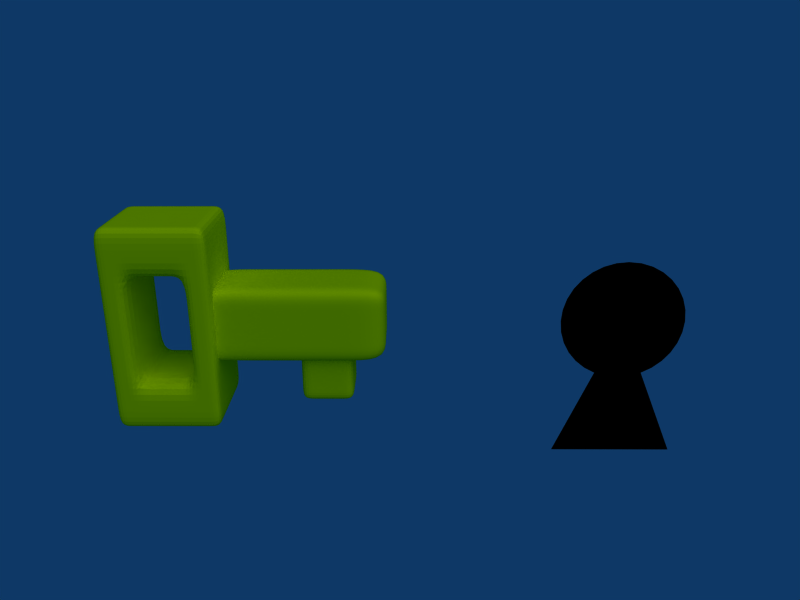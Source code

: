 # Source: Key_and_Keyhole_1.blend  (saved by Blender 2.49.2; exported with 4.5.12 LTS)
import bpy
from mathutils import Matrix  # noqa: F401  (used for matrix-valued properties, if any)

bpy.ops.wm.read_factory_settings(use_empty=True)
scene = bpy.context.scene
scene.name = 'Scene'

# ---- collections
col_collection_1 = bpy.data.collections.new('Collection 1'); scene.collection.children.link(col_collection_1)

# ---- materials (node trees are filled in below, after node groups)
mat_material_005 = bpy.data.materials.new('Material.005')
mat_material_005.alpha_threshold = 0.0
mat_material_005.diffuse_color = (0.0, 0.0, 0.0, 1.0)
mat_material_005.roughness = 0.5
mat_material_005.line_color = (0.0, 0.0, 0.0, 1.0)
mat_material_001 = bpy.data.materials.new('Material.001')
mat_material_001.alpha_threshold = 0.0
mat_material_001.diffuse_color = (1.0, 1.0, 0.0, 1.0)
mat_material_001.roughness = 0.5
mat_material_001.line_color = (0.0, 0.0, 0.0, 1.0)
mat_material_004 = bpy.data.materials.new('Material.004')
mat_material_004.alpha_threshold = 0.0
mat_material_004.diffuse_color = (1.0, 1.0, 0.0, 1.0)
mat_material_004.roughness = 0.5
mat_material_004.line_color = (0.0, 0.0, 0.0, 1.0)
mat_material_003 = bpy.data.materials.new('Material.003')
mat_material_003.alpha_threshold = 0.0
mat_material_003.diffuse_color = (1.0, 1.0, 0.0, 1.0)
mat_material_003.roughness = 0.5
mat_material_003.line_color = (0.0, 0.0, 0.0, 1.0)

# ---- material node trees

# ---- world
world_world = bpy.data.worlds.new('World'); scene.world = world_world
world_world.color = (0.05656, 0.2208, 0.4)
world_world.use_sun_shadow = False
world_world.sun_shadow_jitter_overblur = 0.0
world_world.cycles.sampling_method = 'MANUAL'
world_world.cycles.sample_map_resolution = 256

# ---- cameras
cam_camera = bpy.data.cameras.new('Camera')
cam_camera.passepartout_alpha = 0.2
cam_camera.clip_end = 100.0
cam_camera.lens = 35.0
cam_camera.ortho_scale = 7.314
cam_camera.show_passepartout = False
cam_camera.show_safe_areas = True
cam_camera.dof.focus_distance = 0.0
cam_camera.dof.aperture_fstop = 128.0

# ---- lights
light_spot = bpy.data.lights.new('Spot', 'SUN')
light_spot.transmission_factor = 0.0
light_spot.cutoff_distance = 30.0
light_spot.angle = 1.571
light_spot.energy = 1.0
light_spot.shadow_buffer_clip_start = 1.001
light_spot.shadow_soft_size = 1.0
light_spot.shadow_cascade_max_distance = 1000.0
light_spot.cycles.use_multiple_importance_sampling = False

# ---- meshes
me_plane = bpy.data.meshes.new('Plane')
me_plane.from_pydata([(1.0, -1.0, 0.0), (-1.0, -1.0, 0.0), (0.7071, 2.098, 0.0), (0.8315, 1.947, 0.0), (0.9239, 1.774, 0.0), (0.9808, 1.586, 0.0), (1.0, 1.391, 0.0), (0.9808, 1.196, 0.0), (0.9239, 1.008, 0.0), (0.8315, 0.8354, 0.0), (0.7071, 0.6839, 0.0), (0.5556, 0.5595, 0.0), (0.3827, 0.4671, 0.0), (0.1951, 0.4102, 0.0), (-3.258e-07, 0.391, 0.0), (-0.1951, 0.4102, 0.0), (-0.3827, 0.4671, 0.0), (-0.5556, 0.5595, 0.0), (-0.7071, 0.6839, 0.0), (-0.8315, 0.8354, 0.0), (-0.9239, 1.008, 0.0), (-0.9808, 1.196, 0.0), (-1.0, 1.391, 0.0), (-0.9808, 1.586, 0.0), (-0.9239, 1.774, 0.0), (-0.8315, 1.947, 0.0), (-0.7071, 2.098, 0.0), (-0.5556, 2.222, 0.0), (-0.3827, 2.315, 0.0), (-0.1951, 2.372, 0.0), (1.605e-06, 2.391, 0.0), (0.1951, 2.372, 0.0), (0.3827, 2.315, 0.0), (0.5556, 2.222, 0.0), (0.0, 1.391, 0.0)], [], [(34, 2, 3), (34, 3, 4), (34, 4, 5), (34, 5, 6), (34, 6, 7), (34, 7, 8), (34, 8, 9), (34, 9, 10), (34, 10, 11), (34, 11, 12), (34, 12, 13), (34, 13, 14), (34, 14, 15), (34, 15, 16), (34, 16, 17), (34, 17, 18), (34, 18, 19), (34, 19, 20), (34, 20, 21), (34, 21, 22), (34, 22, 23), (34, 23, 24), (34, 24, 25), (34, 25, 26), (34, 26, 27), (34, 27, 28), (34, 28, 29), (34, 29, 30), (34, 30, 31), (34, 31, 32), (34, 32, 33), (34, 33, 2), (0, 1, 16, 15), (0, 13, 12), (0, 15, 14, 13)])
me_plane.materials.append(mat_material_005)
me_plane.use_remesh_preserve_volume = False
me_plane.use_remesh_preserve_attributes = False
me_plane.use_mirror_vertex_groups = False
me_plane.update()
me_cube_001 = bpy.data.meshes.new('Cube.001')
me_cube_001.from_pydata([(3.532, -0.8017, -0.2517), (3.532, -0.8017, 0.2517), (2.525, -0.8017, 0.2517), (2.525, -0.8017, -0.2517), (3.532, -0.2982, -0.2517), (3.532, -0.2982, 0.2517), (2.525, -0.2982, 0.2517), (2.525, -0.2982, -0.2517), (3.029, -0.8017, 0.2517), (3.532, -0.8017, -3.42e-08), (3.029, -0.8017, -0.2517), (2.525, -0.8017, -1.092e-07), (3.532, -0.2982, 1.389e-07), (3.029, -0.2982, 0.2517), (2.525, -0.2982, -4.87e-08), (3.029, -0.2982, -0.2517), (3.532, -0.5499, 0.2517), (3.532, -0.5499, -0.2517), (2.525, -0.5499, 0.2517), (2.525, -0.5499, -0.2517), (3.029, -0.8017, -7.171e-08), (3.029, -0.2982, 4.507e-08), (3.532, -0.5499, 5.233e-08), (3.029, -0.5499, 0.2517), (2.525, -0.5499, -7.896e-08), (3.029, -0.5499, -0.2517), (3.281, -0.8017, 0.2517), (2.777, -0.8017, 0.2517), (3.532, -0.8017, -0.1259), (3.532, -0.8017, 0.1259), (3.281, -0.8017, -0.2517), (2.777, -0.8017, -0.2517), (2.525, -0.8017, 0.1259), (2.525, -0.8017, -0.1259), (3.532, -0.2982, -0.1259), (3.532, -0.2982, 0.1259), (3.281, -0.2982, 0.2517), (2.777, -0.2982, 0.2517), (2.525, -0.2982, 0.1259), (2.525, -0.2982, -0.1259), (3.281, -0.2982, -0.2517), (2.777, -0.2982, -0.2517), (3.532, -0.6758, 0.2517), (3.532, -0.4241, 0.2517), (3.532, -0.6758, -0.2517), (3.532, -0.4241, -0.2517), (2.525, -0.6758, 0.2517), (2.525, -0.4241, 0.2517), (2.525, -0.6758, -0.2517), (2.525, -0.4241, -0.2517), (3.029, -0.8017, 0.1259), (3.281, -0.8017, -5.295e-08), (3.029, -0.8017, -0.1259), (2.777, -0.8017, -9.046e-08), (2.777, -0.2982, -1.815e-09), (3.029, -0.2982, -0.1259), (3.281, -0.2982, 9.196e-08), (3.029, -0.2982, 0.1259), (3.532, -0.4241, 9.559e-08), (3.532, -0.5499, -0.1259), (3.532, -0.6758, 9.064e-09), (3.532, -0.5499, 0.1259), (3.029, -0.4241, 0.2517), (3.281, -0.5499, 0.2517), (3.029, -0.6758, 0.2517), (2.777, -0.5499, 0.2517), (2.525, -0.4241, -6.383e-08), (2.525, -0.5499, 0.1259), (2.525, -0.6758, -9.409e-08), (2.525, -0.5499, -0.1259), (3.029, -0.6758, -0.2517), (3.281, -0.5499, -0.2517), (3.029, -0.4241, -0.2517), (2.777, -0.5499, -0.2517), (3.281, -0.8017, 0.1259), (3.281, -0.8017, -0.1259), (2.777, -0.8017, 0.1259), (2.777, -0.8017, -0.1259), (2.777, -0.2982, -0.1259), (3.281, -0.2982, -0.1259), (2.777, -0.2982, 0.1259), (3.281, -0.2982, 0.1259), (3.532, -0.4241, -0.1259), (3.532, -0.6758, -0.1259), (3.532, -0.4241, 0.1259), (3.532, -0.6758, 0.1259), (3.281, -0.4241, 0.2517), (3.281, -0.6758, 0.2517), (2.777, -0.4241, 0.2517), (2.777, -0.6758, 0.2517), (2.525, -0.4241, 0.1259), (2.525, -0.6758, 0.1259), (2.525, -0.4241, -0.1259), (2.525, -0.6758, -0.1259), (3.281, -0.6758, -0.2517), (3.281, -0.4241, -0.2517), (2.777, -0.6758, -0.2517), (2.777, -0.4241, -0.2517), (4.164, -0.3453, -0.3664), (4.164, -0.3453, 0.3664), (0.6249, -0.3453, 0.3664), (0.6249, -0.3453, -0.3664), (4.164, 0.3876, -0.3664), (4.164, 0.3876, 0.3664), (0.6249, 0.3876, 0.3664), (0.6249, 0.3876, -0.3664), (2.394, -0.3453, 0.3664), (4.164, -0.3453, -1.587e-08), (2.394, -0.3453, -0.3664), (0.6249, -0.3453, -1.251e-07), (4.164, 0.3876, 2.36e-07), (2.394, 0.3876, 0.3664), (0.6249, 0.3876, -3.698e-08), (2.394, 0.3876, -0.3664), (4.164, 0.02115, 0.3664), (4.164, 0.02115, -0.3664), (0.6249, 0.02115, 0.3664), (0.6249, 0.02115, -0.3664), (2.394, -0.3453, -7.047e-08), (2.394, 0.3876, 9.952e-08), (4.164, 0.02115, 1.101e-07), (2.394, 0.02115, 0.3664), (0.6249, 0.02115, -8.103e-08), (2.394, 0.02115, -0.3664), (3.279, -0.3453, 0.3664), (1.51, -0.3453, 0.3664), (4.164, -0.3453, -0.1832), (4.164, -0.3453, 0.1832), (3.279, -0.3453, -0.3664), (1.51, -0.3453, -0.3664), (0.6249, -0.3453, 0.1832), (0.6249, -0.3453, -0.1832), (4.164, 0.3876, -0.1832), (4.164, 0.3876, 0.1832), (3.279, 0.3876, 0.3664), (1.51, 0.3876, 0.3664), (0.6249, 0.3876, 0.1832), (0.6249, 0.3876, -0.1832), (3.279, 0.3876, -0.3664), (1.51, 0.3876, -0.3664), (4.164, -0.1621, 0.3664), (4.164, 0.2044, 0.3664), (4.164, -0.1621, -0.3664), (4.164, 0.2044, -0.3664), (0.6249, -0.1621, 0.3664), (0.6249, 0.2044, 0.3664), (0.6249, -0.1621, -0.3664), (0.6249, 0.2044, -0.3664), (2.394, -0.3453, 0.1832), (3.279, -0.3453, -4.317e-08), (2.394, -0.3453, -0.1832), (1.51, -0.3453, -9.777e-08), (1.51, 0.3876, 3.127e-08), (2.394, 0.3876, -0.1832), (3.279, 0.3876, 1.678e-07), (2.394, 0.3876, 0.1832), (4.164, 0.2044, 1.73e-07), (4.164, 0.02115, -0.1832), (4.164, -0.1621, 4.71e-08), (4.164, 0.02115, 0.1832), (2.394, 0.2044, 0.3664), (3.279, 0.02115, 0.3664), (2.394, -0.1621, 0.3664), (1.51, 0.02115, 0.3664), (0.6249, 0.2044, -5.9e-08), (0.6249, 0.02115, 0.1832), (0.6249, -0.1621, -1.03e-07), (0.6249, 0.02115, -0.1832), (2.394, -0.1621, -0.3664), (3.279, 0.02115, -0.3664), (2.394, 0.2044, -0.3664), (1.51, 0.02115, -0.3664), (3.279, -0.3453, 0.1832), (3.279, -0.3453, -0.1832), (1.51, -0.3453, 0.1832), (1.51, -0.3453, -0.1832), (1.51, 0.3876, -0.1832), (3.279, 0.3876, -0.1832), (1.51, 0.3876, 0.1832), (3.279, 0.3876, 0.1832), (4.164, 0.2044, -0.1832), (4.164, -0.1621, -0.1832), (4.164, 0.2044, 0.1832), (4.164, -0.1621, 0.1832), (3.279, 0.2044, 0.3664), (3.279, -0.1621, 0.3664), (1.51, 0.2044, 0.3664), (1.51, -0.1621, 0.3664), (0.6249, 0.2044, 0.1832), (0.6249, -0.1621, 0.1832), (0.6249, 0.2044, -0.1832), (0.6249, -0.1621, -0.1832), (3.279, -0.1621, -0.3664), (3.279, 0.2044, -0.3664), (1.51, -0.1621, -0.3664), (1.51, 0.2044, -0.3664), (1.0, 1.0, -0.457), (1.0, -1.0, -0.457), (-1.0, -1.0, -0.457), (-1.0, 1.0, -0.457), (1.0, 1.0, 0.457), (1.0, -1.0, 0.457), (-1.0, -1.0, 0.457), (-1.0, 1.0, 0.457), (-5.96e-08, -1.0, -0.457), (1.0, -2.98e-08, -0.457), (1.788e-07, 1.0, -0.457), (-1.0, 2.682e-07, -0.457), (1.0, -5.662e-07, 0.457), (-5.066e-07, -1.0, 0.457), (-1.0, 1.788e-07, 0.457), (2.682e-07, 1.0, 0.457), (1.0, -1.0, 0.0), (1.0, 1.0, 0.0), (-1.0, -1.0, 0.0), (-1.0, 1.0, 0.0), (1.0, -2.98e-07, 0.0), (-2.831e-07, -1.0, 0.0), (-1.0, 2.235e-07, 0.0), (2.235e-07, 1.0, 0.0), (0.5, -1.0, -0.457), (-0.5, -1.0, -0.457), (1.0, 0.5, -0.457), (1.0, -0.5, -0.457), (0.5, 1.0, -0.457), (-0.5, 1.0, -0.457), (-1.0, -0.5, -0.457), (-1.0, 0.5, -0.457), (1.0, 0.5, 0.457), (1.0, -0.5, 0.457), (0.5, -1.0, 0.457), (-0.5, -1.0, 0.457), (-1.0, -0.5, 0.457), (-1.0, 0.5, 0.457), (0.5, 1.0, 0.457), (-0.5, 1.0, 0.457), (1.0, -1.0, -0.2285), (1.0, -1.0, 0.2285), (1.0, 1.0, -0.2285), (1.0, 1.0, 0.2285), (-1.0, -1.0, -0.2285), (-1.0, -1.0, 0.2285), (-1.0, 1.0, -0.2285), (-1.0, 1.0, 0.2285), (0.0, -0.5, -0.457), (0.5, 4.47e-08, -0.457), (1.192e-07, 0.5, -0.457), (-0.5, 1.937e-07, -0.457), (-0.5, -7.451e-09, 0.457), (7.451e-08, 0.5, 0.457), (0.5, -3.8e-07, 0.457), (-3.129e-07, -0.5, 0.457), (1.0, -4.321e-07, 0.2285), (1.0, 0.5, 0.0), (1.0, -1.639e-07, -0.2285), (1.0, -0.5, 0.0), (-3.949e-07, -1.0, 0.2285), (0.5, -1.0, 0.0), (-1.714e-07, -1.0, -0.2285), (-0.5, -1.0, 0.0), (-1.0, 2.012e-07, 0.2285), (-1.0, -0.5, 0.0), (-1.0, 2.459e-07, -0.2285), (-1.0, 0.5, 0.0), (2.012e-07, 1.0, -0.2285), (0.5, 1.0, 0.0), (2.459e-07, 1.0, 0.2285), (-0.5, 1.0, 0.0), (0.5, -0.5, -0.457), (0.5, 0.5, -0.457), (-0.5, -0.5, -0.457), (-0.5, 0.5, -0.457), (-0.5, 0.5, 0.457), (0.5, 0.5, 0.457), (-0.5, -0.5, 0.457), (0.5, -0.5, 0.457), (1.0, 0.5, 0.2285), (1.0, 0.5, -0.2285), (1.0, -0.5, 0.2285), (1.0, -0.5, -0.2285), (0.5, -1.0, 0.2285), (0.5, -1.0, -0.2285), (-0.5, -1.0, 0.2285), (-0.5, -1.0, -0.2285), (-1.0, -0.5, 0.2285), (-1.0, -0.5, -0.2285), (-1.0, 0.5, 0.2285), (-1.0, 0.5, -0.2285), (0.5, 1.0, -0.2285), (0.5, 1.0, 0.2285), (-0.5, 1.0, -0.2285), (-0.5, 1.0, 0.2285), (0.75, -1.0, -0.457), (0.25, -1.0, -0.457), (-0.75, -1.0, -0.457), (-0.25, -1.0, -0.457), (1.0, 0.75, -0.457), (1.0, 0.25, -0.457), (1.0, -0.75, -0.457), (1.0, -0.25, -0.457), (0.75, 1.0, -0.457), (0.25, 1.0, -0.457), (-0.75, 1.0, -0.457), (-0.25, 1.0, -0.457), (-1.0, -0.75, -0.457), (-1.0, -0.25, -0.457), (-1.0, 0.75, -0.457), (-1.0, 0.25, -0.457), (1.0, 0.75, 0.457), (1.0, 0.25, 0.457), (1.0, -0.75, 0.457), (1.0, -0.25, 0.457), (0.75, -1.0, 0.457), (0.25, -1.0, 0.457), (-0.75, -1.0, 0.457), (-0.25, -1.0, 0.457), (-1.0, -0.75, 0.457), (-1.0, -0.25, 0.457), (-1.0, 0.75, 0.457), (-1.0, 0.25, 0.457), (0.75, 1.0, 0.457), (0.25, 1.0, 0.457), (-0.75, 1.0, 0.457), (-0.25, 1.0, 0.457), (1.0, -1.0, -0.3427), (1.0, -1.0, -0.1142), (1.0, -1.0, 0.3427), (1.0, -1.0, 0.1142), (1.0, 1.0, -0.3427), (1.0, 1.0, -0.1142), (1.0, 1.0, 0.3427), (1.0, 1.0, 0.1142), (-1.0, -1.0, -0.3427), (-1.0, -1.0, -0.1142), (-1.0, -1.0, 0.3427), (-1.0, -1.0, 0.1142), (-1.0, 1.0, -0.3427), (-1.0, 1.0, -0.1142), (-1.0, 1.0, 0.3427), (-1.0, 1.0, 0.1142), (-2.98e-08, -0.75, -0.457), (0.75, 7.451e-09, -0.457), (1.49e-07, 0.75, -0.457), (-0.75, 2.31e-07, -0.457), (-0.75, 8.568e-08, 0.457), (1.714e-07, 0.75, 0.457), (0.75, -4.731e-07, 0.457), (-4.098e-07, -0.75, 0.457), (1.0, -4.992e-07, 0.3427), (1.0, -3.651e-07, 0.1142), (1.0, 0.75, 0.0), (1.0, 0.25, 0.0), (1.0, -9.686e-08, -0.3427), (1.0, -2.31e-07, -0.1142), (1.0, -0.75, 0.0), (1.0, -0.25, 0.0), (-4.508e-07, -1.0, 0.3427), (-3.39e-07, -1.0, 0.1142), (0.75, -1.0, 0.0), (0.25, -1.0, 0.0), (-1.155e-07, -1.0, -0.3427), (-2.272e-07, -1.0, -0.1142), (-0.75, -1.0, 0.0), (-0.25, -1.0, 0.0), (-1.0, 1.9e-07, 0.3427), (-1.0, 2.123e-07, 0.1142), (-1.0, -0.75, 0.0), (-1.0, -0.25, 0.0), (-1.0, 2.57e-07, -0.3427), (-1.0, 2.347e-07, -0.1142), (-1.0, 0.75, 0.0), (-1.0, 0.25, 0.0), (1.9e-07, 1.0, -0.3427), (2.123e-07, 1.0, -0.1142), (0.75, 1.0, 0.0), (0.25, 1.0, 0.0), (2.57e-07, 1.0, 0.3427), (2.347e-07, 1.0, 0.1142), (-0.75, 1.0, 0.0), (-0.25, 1.0, 0.0), (0.5, -0.75, -0.457), (0.75, -0.5, -0.457), (0.5, -0.25, -0.457), (0.25, -0.5, -0.457), (0.5, 0.25, -0.457), (0.75, 0.5, -0.457), (0.5, 0.75, -0.457), (0.25, 0.5, -0.457), (-0.5, -0.75, -0.457), (-0.25, -0.5, -0.457), (-0.5, -0.25, -0.457), (-0.75, -0.5, -0.457), (-0.5, 0.25, -0.457), (-0.25, 0.5, -0.457), (-0.5, 0.75, -0.457), (-0.75, 0.5, -0.457), (-0.75, 0.5, 0.457), (-0.5, 0.75, 0.457), (-0.25, 0.5, 0.457), (-0.5, 0.25, 0.457), (0.25, 0.5, 0.457), (0.5, 0.75, 0.457), (0.75, 0.5, 0.457), (0.5, 0.25, 0.457), (-0.75, -0.5, 0.457), (-0.5, -0.25, 0.457), (-0.25, -0.5, 0.457), (-0.5, -0.75, 0.457), (0.25, -0.5, 0.457), (0.5, -0.25, 0.457), (0.75, -0.5, 0.457), (0.5, -0.75, 0.457), (1.0, 0.5, 0.3427), (1.0, 0.75, 0.2285), (1.0, 0.5, 0.1142), (1.0, 0.25, 0.2285), (1.0, 0.5, -0.1142), (1.0, 0.75, -0.2285), (1.0, 0.5, -0.3427), (1.0, 0.25, -0.2285), (1.0, -0.5, 0.3427), (1.0, -0.25, 0.2285), (1.0, -0.5, 0.1142), (1.0, -0.75, 0.2285), (1.0, -0.5, -0.1142), (1.0, -0.25, -0.2285), (1.0, -0.5, -0.3427), (1.0, -0.75, -0.2285), (0.5, -1.0, 0.3427), (0.75, -1.0, 0.2285), (0.5, -1.0, 0.1142), (0.25, -1.0, 0.2285), (0.5, -1.0, -0.1142), (0.75, -1.0, -0.2285), (0.5, -1.0, -0.3427), (0.25, -1.0, -0.2285), (-0.5, -1.0, 0.3427), (-0.25, -1.0, 0.2285), (-0.5, -1.0, 0.1142), (-0.75, -1.0, 0.2285), (-0.5, -1.0, -0.1142), (-0.25, -1.0, -0.2285), (-0.5, -1.0, -0.3427), (-0.75, -1.0, -0.2285), (-1.0, -0.5, 0.3427), (-1.0, -0.75, 0.2285), (-1.0, -0.5, 0.1142), (-1.0, -0.25, 0.2285), (-1.0, -0.5, -0.1142), (-1.0, -0.75, -0.2285), (-1.0, -0.5, -0.3427), (-1.0, -0.25, -0.2285), (-1.0, 0.5, 0.3427), (-1.0, 0.25, 0.2285), (-1.0, 0.5, 0.1142), (-1.0, 0.75, 0.2285), (-1.0, 0.5, -0.1142), (-1.0, 0.25, -0.2285), (-1.0, 0.5, -0.3427), (-1.0, 0.75, -0.2285), (0.5, 1.0, -0.3427), (0.75, 1.0, -0.2285), (0.5, 1.0, -0.1142), (0.25, 1.0, -0.2285), (0.5, 1.0, 0.1142), (0.75, 1.0, 0.2285), (0.5, 1.0, 0.3427), (0.25, 1.0, 0.2285), (-0.5, 1.0, -0.3427), (-0.25, 1.0, -0.2285), (-0.5, 1.0, -0.1142), (-0.75, 1.0, -0.2285), (-0.5, 1.0, 0.1142), (-0.25, 1.0, 0.2285), (-0.5, 1.0, 0.3427), (-0.75, 1.0, 0.2285), (-0.5, 0.5, 0.0), (9.686e-08, 0.5, 0.0), (0.5, 0.5, 0.0), (0.5, -1.676e-07, 0.0), (0.5, -0.5, 0.0), (-1.565e-07, -0.5, 0.0), (-0.5, -0.5, 0.0), (-0.5, 9.313e-08, 0.0), (0.75, -0.75, -0.457), (0.75, -0.25, -0.457), (0.25, -0.75, -0.457), (0.75, 0.25, -0.457), (0.75, 0.75, -0.457), (0.25, 0.75, -0.457), (-0.25, -0.75, -0.457), (-0.75, -0.75, -0.457), (-0.75, -0.25, -0.457), (-0.25, 0.75, -0.457), (-0.75, 0.25, -0.457), (-0.75, 0.75, -0.457), (-0.75, 0.75, 0.457), (-0.25, 0.75, 0.457), (-0.75, 0.25, 0.457), (0.25, 0.75, 0.457), (0.75, 0.75, 0.457), (0.75, 0.25, 0.457), (-0.75, -0.25, 0.457), (-0.75, -0.75, 0.457), (-0.25, -0.75, 0.457), (0.75, -0.25, 0.457), (0.25, -0.75, 0.457), (0.75, -0.75, 0.457), (1.0, 0.75, 0.3427), (1.0, 0.75, 0.1142), (1.0, 0.25, 0.3427), (1.0, 0.25, 0.1142), (1.0, 0.75, -0.1142), (1.0, 0.75, -0.3427), (1.0, 0.25, -0.1142), (1.0, 0.25, -0.3427), (1.0, -0.25, 0.3427), (1.0, -0.25, 0.1142), (1.0, -0.75, 0.3427), (1.0, -0.75, 0.1142), (1.0, -0.25, -0.1142), (1.0, -0.25, -0.3427), (1.0, -0.75, -0.1142), (1.0, -0.75, -0.3427), (0.75, -1.0, 0.3427), (0.75, -1.0, 0.1142), (0.25, -1.0, 0.3427), (0.25, -1.0, 0.1142), (0.75, -1.0, -0.1142), (0.75, -1.0, -0.3427), (0.25, -1.0, -0.1142), (0.25, -1.0, -0.3427), (-0.25, -1.0, 0.3427), (-0.25, -1.0, 0.1142), (-0.75, -1.0, 0.3427), (-0.75, -1.0, 0.1142), (-0.25, -1.0, -0.1142), (-0.25, -1.0, -0.3427), (-0.75, -1.0, -0.1142), (-0.75, -1.0, -0.3427), (-1.0, -0.75, 0.3427), (-1.0, -0.75, 0.1142), (-1.0, -0.25, 0.3427), (-1.0, -0.25, 0.1142), (-1.0, -0.75, -0.1142), (-1.0, -0.75, -0.3427), (-1.0, -0.25, -0.1142), (-1.0, -0.25, -0.3427), (-1.0, 0.25, 0.3427), (-1.0, 0.25, 0.1142), (-1.0, 0.75, 0.3427), (-1.0, 0.75, 0.1142), (-1.0, 0.25, -0.1142), (-1.0, 0.25, -0.3427), (-1.0, 0.75, -0.1142), (-1.0, 0.75, -0.3427), (0.75, 1.0, -0.3427), (0.75, 1.0, -0.1142), (0.25, 1.0, -0.3427), (0.25, 1.0, -0.1142), (0.75, 1.0, 0.1142), (0.75, 1.0, 0.3427), (0.25, 1.0, 0.1142), (0.25, 1.0, 0.3427), (-0.25, 1.0, -0.3427), (-0.25, 1.0, -0.1142), (-0.75, 1.0, -0.3427), (-0.75, 1.0, -0.1142), (-0.25, 1.0, 0.1142), (-0.25, 1.0, 0.3427), (-0.75, 1.0, 0.1142), (-0.75, 1.0, 0.3427), (-0.25, 0.5, 0.0), (0.25, 0.5, 0.0), (0.5, 0.25, 0.0), (0.5, -0.25, 0.0), (0.25, -0.5, 0.0), (-0.25, -0.5, 0.0), (-0.5, -0.25, 0.0), (-0.5, 0.25, 0.0)], [], [(29, 1, 26, 74), (9, 29, 74, 51), (74, 26, 8, 50), (51, 74, 50, 20), (28, 9, 51, 75), (0, 28, 75, 30), (75, 51, 20, 52), (30, 75, 52, 10), (50, 8, 27, 76), (20, 50, 76, 53), (76, 27, 2, 32), (53, 76, 32, 11), (52, 20, 53, 77), (10, 52, 77, 31), (77, 53, 11, 33), (31, 77, 33, 3), (41, 7, 39, 78), (15, 41, 78, 55), (78, 39, 14, 54), (55, 78, 54, 21), (40, 15, 55, 79), (4, 40, 79, 34), (79, 55, 21, 56), (34, 79, 56, 12), (54, 14, 38, 80), (21, 54, 80, 57), (80, 38, 6, 37), (57, 80, 37, 13), (56, 21, 57, 81), (12, 56, 81, 35), (81, 57, 13, 36), (35, 81, 36, 5), (45, 4, 34, 82), (17, 45, 82, 59), (82, 34, 12, 58), (59, 82, 58, 22), (44, 17, 59, 83), (0, 44, 83, 28), (83, 59, 22, 60), (28, 83, 60, 9), (58, 12, 35, 84), (22, 58, 84, 61), (84, 35, 5, 43), (61, 84, 43, 16), (60, 22, 61, 85), (9, 60, 85, 29), (85, 61, 16, 42), (29, 85, 42, 1), (43, 5, 36, 86), (16, 43, 86, 63), (86, 36, 13, 62), (63, 86, 62, 23), (42, 16, 63, 87), (1, 42, 87, 26), (87, 63, 23, 64), (26, 87, 64, 8), (62, 13, 37, 88), (23, 62, 88, 65), (88, 37, 6, 47), (65, 88, 47, 18), (64, 23, 65, 89), (8, 64, 89, 27), (89, 65, 18, 46), (27, 89, 46, 2), (47, 6, 38, 90), (18, 47, 90, 67), (90, 38, 14, 66), (67, 90, 66, 24), (46, 18, 67, 91), (2, 46, 91, 32), (91, 67, 24, 68), (32, 91, 68, 11), (66, 14, 39, 92), (24, 66, 92, 69), (92, 39, 7, 49), (69, 92, 49, 19), (68, 24, 69, 93), (11, 68, 93, 33), (93, 69, 19, 48), (33, 93, 48, 3), (44, 0, 30, 94), (17, 44, 94, 71), (94, 30, 10, 70), (71, 94, 70, 25), (45, 17, 71, 95), (4, 45, 95, 40), (95, 71, 25, 72), (40, 95, 72, 15), (70, 10, 31, 96), (25, 70, 96, 73), (96, 31, 3, 48), (73, 96, 48, 19), (72, 25, 73, 97), (15, 72, 97, 41), (97, 73, 19, 49), (41, 97, 49, 7), (127, 99, 124, 172), (107, 127, 172, 149), (172, 124, 106, 148), (149, 172, 148, 118), (126, 107, 149, 173), (98, 126, 173, 128), (173, 149, 118, 150), (128, 173, 150, 108), (148, 106, 125, 174), (118, 148, 174, 151), (174, 125, 100, 130), (151, 174, 130, 109), (150, 118, 151, 175), (108, 150, 175, 129), (175, 151, 109, 131), (129, 175, 131, 101), (139, 105, 137, 176), (113, 139, 176, 153), (176, 137, 112, 152), (153, 176, 152, 119), (138, 113, 153, 177), (102, 138, 177, 132), (177, 153, 119, 154), (132, 177, 154, 110), (152, 112, 136, 178), (119, 152, 178, 155), (178, 136, 104, 135), (155, 178, 135, 111), (154, 119, 155, 179), (110, 154, 179, 133), (179, 155, 111, 134), (133, 179, 134, 103), (143, 102, 132, 180), (115, 143, 180, 157), (180, 132, 110, 156), (157, 180, 156, 120), (142, 115, 157, 181), (98, 142, 181, 126), (181, 157, 120, 158), (126, 181, 158, 107), (156, 110, 133, 182), (120, 156, 182, 159), (182, 133, 103, 141), (159, 182, 141, 114), (158, 120, 159, 183), (107, 158, 183, 127), (183, 159, 114, 140), (127, 183, 140, 99), (141, 103, 134, 184), (114, 141, 184, 161), (184, 134, 111, 160), (161, 184, 160, 121), (140, 114, 161, 185), (99, 140, 185, 124), (185, 161, 121, 162), (124, 185, 162, 106), (160, 111, 135, 186), (121, 160, 186, 163), (186, 135, 104, 145), (163, 186, 145, 116), (162, 121, 163, 187), (106, 162, 187, 125), (187, 163, 116, 144), (125, 187, 144, 100), (145, 104, 136, 188), (116, 145, 188, 165), (188, 136, 112, 164), (165, 188, 164, 122), (144, 116, 165, 189), (100, 144, 189, 130), (189, 165, 122, 166), (130, 189, 166, 109), (164, 112, 137, 190), (122, 164, 190, 167), (190, 137, 105, 147), (167, 190, 147, 117), (166, 122, 167, 191), (109, 166, 191, 131), (191, 167, 117, 146), (131, 191, 146, 101), (142, 98, 128, 192), (115, 142, 192, 169), (192, 128, 108, 168), (169, 192, 168, 123), (143, 115, 169, 193), (102, 143, 193, 138), (193, 169, 123, 170), (138, 193, 170, 113), (168, 108, 129, 194), (123, 168, 194, 171), (194, 129, 101, 146), (171, 194, 146, 117), (170, 123, 171, 195), (113, 170, 195, 139), (195, 171, 117, 147), (139, 195, 147, 105), (298, 197, 292, 484), (223, 298, 484, 381), (484, 292, 220, 380), (381, 484, 380, 268), (299, 223, 381, 485), (205, 299, 485, 341), (485, 381, 268, 382), (341, 485, 382, 245), (380, 220, 293, 486), (268, 380, 486, 383), (486, 293, 204, 340), (383, 486, 340, 244), (297, 205, 341, 487), (222, 297, 487, 385), (487, 341, 245, 384), (385, 487, 384, 269), (296, 222, 385, 488), (196, 296, 488, 300), (488, 385, 269, 386), (300, 488, 386, 224), (386, 269, 387, 489), (224, 386, 489, 301), (489, 387, 246, 342), (301, 489, 342, 206), (340, 204, 295, 490), (244, 340, 490, 389), (490, 295, 221, 388), (389, 490, 388, 270), (388, 221, 294, 491), (270, 388, 491, 391), (491, 294, 198, 304), (391, 491, 304, 226), (390, 270, 391, 492), (247, 390, 492, 343), (492, 391, 226, 305), (343, 492, 305, 207), (342, 246, 393, 493), (206, 342, 493, 303), (493, 393, 271, 394), (303, 493, 394, 225), (392, 247, 343, 494), (271, 392, 494, 395), (494, 343, 207, 307), (395, 494, 307, 227), (394, 271, 395, 495), (225, 394, 495, 302), (495, 395, 227, 306), (302, 495, 306, 199), (322, 203, 318, 496), (235, 322, 496, 397), (496, 318, 233, 396), (397, 496, 396, 272), (323, 235, 397, 497), (211, 323, 497, 345), (497, 397, 272, 398), (345, 497, 398, 249), (396, 233, 319, 498), (272, 396, 498, 399), (498, 319, 210, 344), (399, 498, 344, 248), (321, 211, 345, 499), (234, 321, 499, 401), (499, 345, 249, 400), (401, 499, 400, 273), (320, 234, 401, 500), (200, 320, 500, 308), (500, 401, 273, 402), (308, 500, 402, 228), (402, 273, 403, 501), (228, 402, 501, 309), (501, 403, 250, 346), (309, 501, 346, 208), (344, 210, 317, 502), (248, 344, 502, 405), (502, 317, 232, 404), (405, 502, 404, 274), (404, 232, 316, 503), (274, 404, 503, 407), (503, 316, 202, 314), (407, 503, 314, 231), (406, 274, 407, 504), (251, 406, 504, 347), (504, 407, 231, 315), (347, 504, 315, 209), (346, 250, 409, 505), (208, 346, 505, 311), (505, 409, 275, 410), (311, 505, 410, 229), (408, 251, 347, 506), (275, 408, 506, 411), (506, 347, 209, 313), (411, 506, 313, 230), (410, 275, 411, 507), (229, 410, 507, 310), (507, 411, 230, 312), (310, 507, 312, 201), (330, 200, 308, 508), (239, 330, 508, 413), (508, 308, 228, 412), (413, 508, 412, 276), (331, 239, 413, 509), (213, 331, 509, 350), (509, 413, 276, 414), (350, 509, 414, 253), (412, 228, 309, 510), (276, 412, 510, 415), (510, 309, 208, 348), (415, 510, 348, 252), (414, 276, 415, 511), (253, 414, 511, 351), (511, 415, 252, 349), (351, 511, 349, 216), (329, 213, 350, 512), (238, 329, 512, 417), (512, 350, 253, 416), (417, 512, 416, 277), (328, 238, 417, 513), (196, 328, 513, 296), (513, 417, 277, 418), (296, 513, 418, 222), (416, 253, 351, 514), (277, 416, 514, 419), (514, 351, 216, 353), (419, 514, 353, 254), (418, 277, 419, 515), (222, 418, 515, 297), (515, 419, 254, 352), (297, 515, 352, 205), (348, 208, 311, 516), (252, 348, 516, 421), (516, 311, 229, 420), (421, 516, 420, 278), (349, 252, 421, 517), (216, 349, 517, 355), (517, 421, 278, 422), (355, 517, 422, 255), (420, 229, 310, 518), (278, 420, 518, 423), (518, 310, 201, 326), (423, 518, 326, 237), (422, 278, 423, 519), (255, 422, 519, 354), (519, 423, 237, 327), (354, 519, 327, 212), (353, 216, 355, 520), (254, 353, 520, 425), (520, 355, 255, 424), (425, 520, 424, 279), (352, 254, 425, 521), (205, 352, 521, 299), (521, 425, 279, 426), (299, 521, 426, 223), (424, 255, 354, 522), (279, 424, 522, 427), (522, 354, 212, 325), (427, 522, 325, 236), (426, 279, 427, 523), (223, 426, 523, 298), (523, 427, 236, 324), (298, 523, 324, 197), (326, 201, 312, 524), (237, 326, 524, 429), (524, 312, 230, 428), (429, 524, 428, 280), (327, 237, 429, 525), (212, 327, 525, 358), (525, 429, 280, 430), (358, 525, 430, 257), (428, 230, 313, 526), (280, 428, 526, 431), (526, 313, 209, 356), (431, 526, 356, 256), (430, 280, 431, 527), (257, 430, 527, 359), (527, 431, 256, 357), (359, 527, 357, 217), (325, 212, 358, 528), (236, 325, 528, 433), (528, 358, 257, 432), (433, 528, 432, 281), (324, 236, 433, 529), (197, 324, 529, 292), (529, 433, 281, 434), (292, 529, 434, 220), (432, 257, 359, 530), (281, 432, 530, 435), (530, 359, 217, 361), (435, 530, 361, 258), (434, 281, 435, 531), (220, 434, 531, 293), (531, 435, 258, 360), (293, 531, 360, 204), (356, 209, 315, 532), (256, 356, 532, 437), (532, 315, 231, 436), (437, 532, 436, 282), (357, 256, 437, 533), (217, 357, 533, 363), (533, 437, 282, 438), (363, 533, 438, 259), (436, 231, 314, 534), (282, 436, 534, 439), (534, 314, 202, 334), (439, 534, 334, 241), (438, 282, 439, 535), (259, 438, 535, 362), (535, 439, 241, 335), (362, 535, 335, 214), (361, 217, 363, 536), (258, 361, 536, 441), (536, 363, 259, 440), (441, 536, 440, 283), (360, 258, 441, 537), (204, 360, 537, 295), (537, 441, 283, 442), (295, 537, 442, 221), (440, 259, 362, 538), (283, 440, 538, 443), (538, 362, 214, 333), (443, 538, 333, 240), (442, 283, 443, 539), (221, 442, 539, 294), (539, 443, 240, 332), (294, 539, 332, 198), (334, 202, 316, 540), (241, 334, 540, 445), (540, 316, 232, 444), (445, 540, 444, 284), (335, 241, 445, 541), (214, 335, 541, 366), (541, 445, 284, 446), (366, 541, 446, 261), (444, 232, 317, 542), (284, 444, 542, 447), (542, 317, 210, 364), (447, 542, 364, 260), (446, 284, 447, 543), (261, 446, 543, 367), (543, 447, 260, 365), (367, 543, 365, 218), (333, 214, 366, 544), (240, 333, 544, 449), (544, 366, 261, 448), (449, 544, 448, 285), (332, 240, 449, 545), (198, 332, 545, 304), (545, 449, 285, 450), (304, 545, 450, 226), (448, 261, 367, 546), (285, 448, 546, 451), (546, 367, 218, 369), (451, 546, 369, 262), (450, 285, 451, 547), (226, 450, 547, 305), (547, 451, 262, 368), (305, 547, 368, 207), (364, 210, 319, 548), (260, 364, 548, 453), (548, 319, 233, 452), (453, 548, 452, 286), (365, 260, 453, 549), (218, 365, 549, 371), (549, 453, 286, 454), (371, 549, 454, 263), (452, 233, 318, 550), (286, 452, 550, 455), (550, 318, 203, 338), (455, 550, 338, 243), (454, 286, 455, 551), (263, 454, 551, 370), (551, 455, 243, 339), (370, 551, 339, 215), (369, 218, 371, 552), (262, 369, 552, 457), (552, 371, 263, 456), (457, 552, 456, 287), (368, 262, 457, 553), (207, 368, 553, 307), (553, 457, 287, 458), (307, 553, 458, 227), (456, 263, 370, 554), (287, 456, 554, 459), (554, 370, 215, 337), (459, 554, 337, 242), (458, 287, 459, 555), (227, 458, 555, 306), (555, 459, 242, 336), (306, 555, 336, 199), (328, 196, 300, 556), (238, 328, 556, 461), (556, 300, 224, 460), (461, 556, 460, 288), (329, 238, 461, 557), (213, 329, 557, 374), (557, 461, 288, 462), (374, 557, 462, 265), (460, 224, 301, 558), (288, 460, 558, 463), (558, 301, 206, 372), (463, 558, 372, 264), (462, 288, 463, 559), (265, 462, 559, 375), (559, 463, 264, 373), (375, 559, 373, 219), (331, 213, 374, 560), (239, 331, 560, 465), (560, 374, 265, 464), (465, 560, 464, 289), (330, 239, 465, 561), (200, 330, 561, 320), (561, 465, 289, 466), (320, 561, 466, 234), (464, 265, 375, 562), (289, 464, 562, 467), (562, 375, 219, 377), (467, 562, 377, 266), (466, 289, 467, 563), (234, 466, 563, 321), (563, 467, 266, 376), (321, 563, 376, 211), (372, 206, 303, 564), (264, 372, 564, 469), (564, 303, 225, 468), (469, 564, 468, 290), (373, 264, 469, 565), (219, 373, 565, 379), (565, 469, 290, 470), (379, 565, 470, 267), (468, 225, 302, 566), (290, 468, 566, 471), (566, 302, 199, 336), (471, 566, 336, 242), (470, 290, 471, 567), (267, 470, 567, 378), (567, 471, 242, 337), (378, 567, 337, 215), (377, 219, 379, 568), (266, 377, 568, 473), (568, 379, 267, 472), (473, 568, 472, 291), (376, 266, 473, 569), (211, 376, 569, 323), (569, 473, 291, 474), (323, 569, 474, 235), (472, 267, 378, 570), (291, 472, 570, 475), (570, 378, 215, 339), (475, 570, 339, 243), (474, 291, 475, 571), (235, 474, 571, 322), (571, 475, 243, 338), (322, 571, 338, 203), (477, 249, 398, 572), (246, 477, 572, 393), (572, 398, 272, 476), (393, 572, 476, 271), (387, 269, 478, 573), (246, 387, 573, 477), (573, 478, 273, 400), (477, 573, 400, 249), (479, 250, 403, 574), (245, 479, 574, 384), (574, 403, 273, 478), (384, 574, 478, 269), (382, 268, 480, 575), (245, 382, 575, 479), (575, 480, 275, 409), (479, 575, 409, 250), (481, 251, 408, 576), (244, 481, 576, 383), (576, 408, 275, 480), (383, 576, 480, 268), (389, 270, 482, 577), (244, 389, 577, 481), (577, 482, 274, 406), (481, 577, 406, 251), (483, 248, 405, 578), (247, 483, 578, 390), (578, 405, 274, 482), (390, 578, 482, 270), (392, 271, 476, 579), (247, 392, 579, 483), (579, 476, 272, 399), (483, 579, 399, 248)])
me_cube_001.polygons.foreach_set('use_smooth', [0, 0, 0, 0, 0, 0, 0, 0, 0, 0, 0, 0, 0, 0, 0, 0, 0, 0, 0, 0, 0, 0, 0, 0, 0, 0, 0, 0, 0, 0, 0, 0, 0, 0, 0, 0, 0, 0, 0, 0, 0, 0, 0, 0, 0, 0, 0, 0, 0, 0, 0, 0, 0, 0, 0, 0, 0, 0, 0, 0, 0, 0, 0, 0, 0, 0, 0, 0, 0, 0, 0, 0, 0, 0, 0, 0, 0, 0, 0, 0, 0, 0, 0, 0, 0, 0, 0, 0, 0, 0, 0, 0, 0, 0, 0, 0, 1, 1, 1, 1, 1, 1, 1, 1, 1, 1, 1, 1, 1, 1, 1, 1, 1, 1, 1, 1, 1, 1, 1, 1, 1, 1, 1, 1, 1, 1, 1, 1, 1, 1, 1, 1, 1, 1, 1, 1, 1, 1, 1, 1, 1, 1, 1, 1, 1, 1, 1, 1, 1, 1, 1, 1, 1, 1, 1, 1, 1, 1, 1, 1, 1, 1, 1, 1, 1, 1, 1, 1, 1, 1, 1, 1, 1, 1, 1, 1, 1, 1, 1, 1, 1, 1, 1, 1, 1, 1, 1, 1, 1, 1, 1, 1, 0, 0, 0, 0, 0, 0, 0, 0, 0, 0, 0, 0, 0, 0, 0, 0, 0, 0, 0, 0, 0, 0, 0, 0, 0, 0, 0, 0, 0, 0, 0, 0, 0, 0, 0, 0, 0, 0, 0, 0, 0, 0, 0, 0, 0, 0, 0, 0, 0, 0, 0, 0, 0, 0, 0, 0, 0, 0, 0, 0, 0, 0, 0, 0, 0, 0, 0, 0, 0, 0, 0, 0, 0, 0, 0, 0, 0, 0, 0, 0, 0, 0, 0, 0, 0, 0, 0, 0, 0, 0, 0, 0, 0, 0, 0, 0, 0, 0, 0, 0, 0, 0, 0, 0, 0, 0, 0, 0, 0, 0, 0, 0, 0, 0, 0, 0, 0, 0, 0, 0, 0, 0, 0, 0, 0, 0, 0, 0, 0, 0, 0, 0, 0, 0, 0, 0, 0, 0, 0, 0, 0, 0, 0, 0, 0, 0, 0, 0, 0, 0, 0, 0, 0, 0, 0, 0, 0, 0, 0, 0, 0, 0, 0, 0, 0, 0, 0, 0, 0, 0, 0, 0, 0, 0, 0, 0, 0, 0, 0, 0, 0, 0, 0, 0, 0, 0, 0, 0, 0, 0, 0, 0, 0, 0, 0, 0, 0, 0, 0, 0, 0, 0, 0, 0, 0, 0, 0, 0, 0, 0, 0, 0, 0, 0, 0, 0, 0, 0, 0, 0, 0, 0, 0, 0, 0, 0, 0, 0, 0, 0, 0, 0, 0, 0, 0, 0, 0, 0, 0, 0, 0, 0, 0, 0, 0, 0, 0, 0, 0, 0, 0, 0, 0, 0, 0, 0, 0, 0, 0, 0, 0, 0, 0, 0, 0, 0, 0, 0, 0, 0, 0, 0, 0, 0, 0, 0, 0, 0, 0, 0, 0, 0, 0, 0, 0, 0, 0, 0, 0, 0, 0, 0, 0, 0, 0, 0, 0, 0, 0, 0, 0, 0, 0, 0, 0, 0, 0, 0, 0, 0, 0, 0, 0, 0, 0, 0, 0, 0, 0, 0, 0, 0, 0, 0, 0, 0, 0, 0, 0, 0, 0, 0, 0, 0, 0, 0, 0, 0, 0, 0, 0, 0, 0, 0, 0, 0, 0, 0, 0, 0, 0, 0, 0, 0, 0, 0, 0, 0, 0, 0, 0, 0, 0, 0, 0, 0, 0, 0, 0, 0, 0, 0, 0, 0, 0, 0, 0, 0, 0, 0, 0, 0, 0, 0])
me_cube_001.polygons.foreach_set('material_index', [1, 1, 1, 1, 1, 1, 1, 1, 1, 1, 1, 1, 1, 1, 1, 1, 1, 1, 1, 1, 1, 1, 1, 1, 1, 1, 1, 1, 1, 1, 1, 1, 1, 1, 1, 1, 1, 1, 1, 1, 1, 1, 1, 1, 1, 1, 1, 1, 1, 1, 1, 1, 1, 1, 1, 1, 1, 1, 1, 1, 1, 1, 1, 1, 1, 1, 1, 1, 1, 1, 1, 1, 1, 1, 1, 1, 1, 1, 1, 1, 1, 1, 1, 1, 1, 1, 1, 1, 1, 1, 1, 1, 1, 1, 1, 1, 2, 2, 2, 2, 2, 2, 2, 2, 2, 2, 2, 2, 2, 2, 2, 2, 2, 2, 2, 2, 2, 2, 2, 2, 2, 2, 2, 2, 2, 2, 2, 2, 2, 2, 2, 2, 2, 2, 2, 2, 2, 2, 2, 2, 2, 2, 2, 2, 2, 2, 2, 2, 2, 2, 2, 2, 2, 2, 2, 2, 2, 2, 2, 2, 2, 2, 2, 2, 2, 2, 2, 2, 2, 2, 2, 2, 2, 2, 2, 2, 2, 2, 2, 2, 2, 2, 2, 2, 2, 2, 2, 2, 2, 2, 2, 2, 0, 0, 0, 0, 0, 0, 0, 0, 0, 0, 0, 0, 0, 0, 0, 0, 0, 0, 0, 0, 0, 0, 0, 0, 0, 0, 0, 0, 0, 0, 0, 0, 0, 0, 0, 0, 0, 0, 0, 0, 0, 0, 0, 0, 0, 0, 0, 0, 0, 0, 0, 0, 0, 0, 0, 0, 0, 0, 0, 0, 0, 0, 0, 0, 0, 0, 0, 0, 0, 0, 0, 0, 0, 0, 0, 0, 0, 0, 0, 0, 0, 0, 0, 0, 0, 0, 0, 0, 0, 0, 0, 0, 0, 0, 0, 0, 0, 0, 0, 0, 0, 0, 0, 0, 0, 0, 0, 0, 0, 0, 0, 0, 0, 0, 0, 0, 0, 0, 0, 0, 0, 0, 0, 0, 0, 0, 0, 0, 0, 0, 0, 0, 0, 0, 0, 0, 0, 0, 0, 0, 0, 0, 0, 0, 0, 0, 0, 0, 0, 0, 0, 0, 0, 0, 0, 0, 0, 0, 0, 0, 0, 0, 0, 0, 0, 0, 0, 0, 0, 0, 0, 0, 0, 0, 0, 0, 0, 0, 0, 0, 0, 0, 0, 0, 0, 0, 0, 0, 0, 0, 0, 0, 0, 0, 0, 0, 0, 0, 0, 0, 0, 0, 0, 0, 0, 0, 0, 0, 0, 0, 0, 0, 0, 0, 0, 0, 0, 0, 0, 0, 0, 0, 0, 0, 0, 0, 0, 0, 0, 0, 0, 0, 0, 0, 0, 0, 0, 0, 0, 0, 0, 0, 0, 0, 0, 0, 0, 0, 0, 0, 0, 0, 0, 0, 0, 0, 0, 0, 0, 0, 0, 0, 0, 0, 0, 0, 0, 0, 0, 0, 0, 0, 0, 0, 0, 0, 0, 0, 0, 0, 0, 0, 0, 0, 0, 0, 0, 0, 0, 0, 0, 0, 0, 0, 0, 0, 0, 0, 0, 0, 0, 0, 0, 0, 0, 0, 0, 0, 0, 0, 0, 0, 0, 0, 0, 0, 0, 0, 0, 0, 0, 0, 0, 0, 0, 0, 0, 0, 0, 0, 0, 0, 0, 0, 0, 0, 0, 0, 0, 0, 0, 0, 0, 0, 0, 0, 0, 0, 0, 0, 0, 0, 0, 0, 0, 0, 0, 0, 0, 0, 0, 0, 0, 0, 0, 0, 0, 0, 0, 0, 0, 0, 0, 0, 0, 0, 0, 0, 0, 0, 0, 0, 0, 0])
me_cube_001.materials.append(mat_material_001)
me_cube_001.materials.append(mat_material_004)
me_cube_001.materials.append(mat_material_003)
me_cube_001.use_remesh_preserve_volume = False
me_cube_001.use_remesh_preserve_attributes = False
me_cube_001.use_mirror_vertex_groups = False
me_cube_001.update()

# ---- objects
ob_plane = bpy.data.objects.new('Plane', me_plane)
ob_cube = bpy.data.objects.new('Cube', me_cube_001)
ob_lamp = bpy.data.objects.new('Lamp', light_spot)
ob_camera = bpy.data.objects.new('Camera', cam_camera)

# ---- transforms, parenting, visibility, modifiers, constraints
ob_plane.location = (-1.988e-16, 0.007399, -0.8953)
ob_plane.rotation_euler = (1.571, 2.22e-16, 0.0)
ob_plane.scale = (0.6027, 0.6027, 0.6027)
ob_plane.lock_rotations_4d = False
ob_plane.empty_display_type = 'ARROWS'
ob_plane.lineart.crease_threshold = 0.0
ob_cube.location = (-4.385, 0.0, 0.0)
ob_cube.rotation_euler = (1.571, 2.22e-16, 2.22e-16)
ob_cube.scale = (0.5, 1.0, 1.0)
ob_cube.lock_rotations_4d = False
ob_cube.empty_display_type = 'ARROWS'
ob_cube.lineart.crease_threshold = 0.0
_m = ob_cube.modifiers.new('Subsurf', 'SUBSURF')
_m.uv_smooth = 'PRESERVE_CORNERS'
_m.quality = 2
_m.levels = 2
_m.show_only_control_edges = False
ob_lamp.location = (1.08, -4.881, 5.904)
ob_lamp.rotation_euler = (0.1076, -0.7096, 1.883)
ob_lamp.lock_rotations_4d = False
ob_lamp.empty_display_type = 'ARROWS'
ob_lamp.color = (0.0, 0.0, 0.0, 0.0)
ob_lamp.lineart.crease_threshold = 0.0
ob_camera.location = (-2.093, -7.01, 2.843)
ob_camera.rotation_euler = (1.206, 0.00357, 0.009341)
ob_camera.lock_rotations_4d = False
ob_camera.empty_display_type = 'ARROWS'
ob_camera.color = (0.0, 0.0, 0.0, 0.0)
ob_camera.display_type = 'WIRE'
ob_camera.lineart.crease_threshold = 0.0

# ---- collection membership
col_collection_1.objects.link(ob_plane)
col_collection_1.objects.link(ob_cube)
col_collection_1.objects.link(ob_lamp)
col_collection_1.objects.link(ob_camera)

# ---- scene / render settings (as saved in the file)
scene.camera = ob_camera
scene.frame_start = 1; scene.frame_end = 250; scene.frame_set(1)
scene.render.engine = 'BLENDER_EEVEE_NEXT'
scene.render.image_settings.file_format = 'JPEG'
scene.render.image_settings.color_mode = 'RGB'
scene.render.image_settings.compression = 90
scene.render.resolution_x = 800
scene.render.resolution_y = 600
scene.render.pixel_aspect_x = 100.0
scene.render.pixel_aspect_y = 100.0
scene.render.fps = 25
scene.render.dither_intensity = 0.0
scene.render.use_compositing = False
scene.render.use_sequencer = False
scene.render.bake_margin = 2
scene.render.bake_bias = 0.0
scene.render.use_stamp_time = False
scene.render.use_stamp_date = False
scene.render.use_stamp_frame = False
scene.render.use_stamp_camera = False
scene.render.use_stamp_scene = False
scene.render.use_stamp_filename = False
scene.render.use_stamp_render_time = False
scene.render.stamp_font_size = 0
scene.cycles.use_denoising = False
scene.cycles.samples = 10
scene.cycles.sampling_pattern = 'TABULATED_SOBOL'
scene.cycles.light_sampling_threshold = 0.0
scene.cycles.use_adaptive_sampling = False
scene.cycles.use_light_tree = False
scene.cycles.blur_glossy = 0.0
scene.cycles.volume_bounces = 1
scene.cycles.pixel_filter_type = 'GAUSSIAN'
scene.cycles.sample_clamp_indirect = 0.0
scene.view_settings.view_transform = 'Raw'
bpy.context.view_layer.update()
